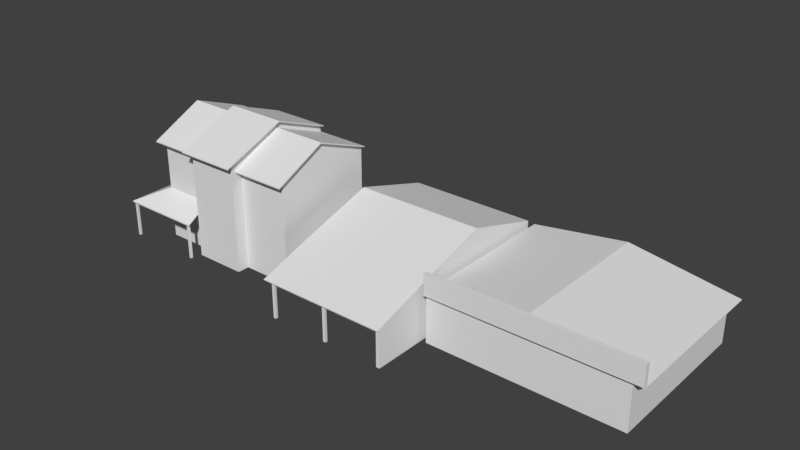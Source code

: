 # Source: conjunto_casa10.blend  (saved by Blender 2.79.0; exported with 4.5.12 LTS)
import bpy
from mathutils import Matrix  # noqa: F401  (used for matrix-valued properties, if any)

bpy.ops.wm.read_factory_settings(use_empty=True)
scene = bpy.context.scene
scene.name = 'Scene'

# ---- collections
col_collection_1 = bpy.data.collections.new('Collection 1'); scene.collection.children.link(col_collection_1)

# ---- materials (node trees are filled in below, after node groups)
mat_material = bpy.data.materials.new('Material')
mat_material.alpha_threshold = 0.0
mat_material.use_transparent_shadow = False
mat_material.roughness = 0.5
mat_material.line_color = (0.0, 0.0, 0.0, 1.0)

# ---- material node trees

# ---- world
world_world = bpy.data.worlds.new('World'); scene.world = world_world
world_world.color = (0.05088, 0.05088, 0.05088)
world_world.use_sun_shadow = False
world_world.sun_shadow_jitter_overblur = 0.0
world_world.cycles.sampling_method = 'MANUAL'

# ---- meshes
me_cube_002 = bpy.data.meshes.new('Cube.002')
me_cube_002.from_pydata([(-5.864, -3.582, -1.743), (-5.864, -3.582, 1.0), (-5.864, 5.569, -1.743), (-5.864, 5.569, 1.0), (5.161, -3.582, -1.743), (5.161, -3.582, 1.0), (5.161, 5.569, -1.743), (5.161, 5.569, 1.0), (-0.3517, -3.582, 1.85), (-5.864, -3.803, 1.0), (5.78, -3.803, 1.0), (-5.864, -3.803, 2.209), (5.78, -3.803, 2.209), (-5.864, -3.582, 2.209), (5.78, -3.582, 2.209), (-5.864, -3.582, 1.109), (-5.864, 5.569, 1.109), (-0.3517, 5.569, 1.914), (5.78, 5.569, 0.9515), (5.78, -3.582, 0.9515), (-0.3517, -3.582, 1.914), (5.78, 5.569, 0.9083), (5.78, -3.582, 0.9083), (5.78, -3.582, 1.0)], [], [(0, 1, 3, 2), (6, 7, 5, 4), (5, 8, 1), (3, 1, 15, 16), (8, 5, 19, 20), (4, 5, 1, 0), (1, 5, 10, 9), (9, 10, 12, 11), (11, 12, 14, 13), (9, 11, 13, 1), (17, 16, 15, 20), (18, 17, 20, 19), (1, 8, 20, 15), (7, 18, 21), (22, 21, 18, 19), (19, 5, 22), (5, 7, 21, 22), (23, 14, 12, 10), (10, 5, 23)])
me_cube_002.use_remesh_preserve_volume = False
me_cube_002.use_remesh_preserve_attributes = False
me_cube_002.use_mirror_vertex_groups = False
me_cube_002.update()
me_cube_001 = bpy.data.meshes.new('Cube.001')
me_cube_001.from_pydata([(-5.0, -2.241, -1.0), (-5.0, -2.241, 1.988), (-5.0, 7.077, -1.0), (-5.0, 7.077, 1.988), (1.993, -2.241, -1.0), (1.993, -2.241, 1.988), (1.993, 7.077, -1.0), (1.993, 7.077, 1.988), (-5.0, 2.418, 3.391), (1.993, 2.418, 3.391), (-5.448, 2.418, 3.429), (-5.448, 7.077, 2.026), (1.993, 7.077, 2.026), (1.993, 2.418, 3.429), (1.993, -2.241, 2.026), (-5.448, -2.241, 2.026), (1.993, -5.105, 1.071), (-5.448, -5.105, 1.071), (1.993, -5.105, 1.109), (-5.448, -5.105, 1.109), (-5.448, 2.418, 3.391), (-5.448, 7.077, 1.988), (-5.448, -2.241, 1.988), (-5.0, -4.998, -1.0), (-5.0, -4.998, 1.113), (-5.0, -4.852, -1.0), (-5.0, -4.852, 1.155), (-4.839, -4.998, -1.0), (-4.839, -4.998, 0.9522), (-4.839, -4.852, -1.0), (-4.839, -4.852, 0.9522), (1.789, -4.998, -1.0), (1.789, -4.998, 0.9522), (1.789, -4.852, -1.0), (1.789, -4.852, 0.9522), (1.993, -4.998, -1.0), (1.993, -4.998, 1.106), (-1.611, -4.998, -1.0), (-1.611, -4.998, 0.9522), (-1.611, -4.852, -1.0), (-1.611, -4.852, 0.9522), (-1.45, -4.998, -1.0), (-1.45, -4.998, 1.113), (-1.45, -4.852, -1.0), (-1.45, -4.998, 0.9522), (-1.45, -4.852, 0.9522), (1.789, -2.241, 1.988), (1.789, -2.241, -1.0), (1.789, -4.852, 1.152)], [], [(0, 1, 8, 3, 2), (6, 7, 9, 5, 4), (8, 1, 22, 20), (13, 10, 15, 14), (12, 11, 10, 13), (14, 15, 19, 18), (17, 16, 18, 19), (1, 46, 5, 36, 16, 17), (20, 22, 15, 10), (21, 20, 10, 11), (15, 22, 17, 19), (3, 8, 20, 21), (1, 17, 22), (5, 9, 13, 14), (9, 7, 12, 13), (5, 14, 18, 36), (23, 24, 26, 25), (29, 30, 28, 27), (27, 28, 24, 23), (25, 29, 27, 23), (30, 26, 24, 28), (31, 32, 34, 33), (35, 36, 32, 31), (37, 38, 40, 39), (43, 45, 44, 41), (41, 44, 38, 37), (30, 40, 38, 28), (28, 38, 42, 24), (45, 34, 32, 44), (44, 32, 36, 42), (38, 44, 42), (34, 46, 47, 33), (47, 46, 1, 0), (4, 5, 36, 35), (46, 34, 48), (36, 18, 16)])
me_cube_001.use_remesh_preserve_volume = False
me_cube_001.use_remesh_preserve_attributes = False
me_cube_001.use_mirror_vertex_groups = False
me_cube_001.update()
me_cube = bpy.data.meshes.new('Cube')
me_cube.from_pydata([(2.889, 1.0, -1.0), (2.889, -5.002, -1.0), (-6.118, -5.002, -1.0), (-6.118, 1.0, -1.0), (2.889, 1.0, 4.996), (2.889, -5.002, 4.996), (-6.118, -5.002, 4.996), (-6.118, 1.0, 4.996), (2.889, -5.002, 1.998), (2.889, 1.0, 1.998), (-0.1137, -5.002, -1.0), (-3.116, -5.002, -1.0), (-0.1137, 0.9982, 5.06), (-3.116, 1.0, 5.06), (-0.1137, -5.002, 4.996), (-3.116, -5.002, 4.996), (-0.1137, -5.692, -1.0), (-3.116, -5.692, -1.0), (-0.1137, 1.0, 5.416), (-3.116, 1.0, 5.416), (-0.1137, -5.692, 5.416), (-3.116, -5.692, 5.416), (-6.118, -5.002, 1.998), (-6.118, 1.0, 1.925), (-0.1137, -5.002, 1.998), (-3.116, -5.002, 1.998), (-0.1137, -5.692, 1.998), (-3.116, -5.692, 1.568), (-7.772, -6.33, -1.0), (-6.118, -5.002, 1.925), (-3.116, -5.002, 1.925), (-6.118, -1.793, 1.998), (-6.118, -1.793, 1.925), (-7.882, -6.399, 1.055), (-7.882, -6.399, 1.128), (-3.116, -6.399, 1.128), (-3.116, -6.399, 1.055), (-7.882, -1.793, 1.128), (-7.882, -1.793, 1.055), (2.889, -2.346, 6.287), (-7.772, -6.33, 1.11), (-3.116, -5.692, 1.495), (-7.772, -6.198, -1.0), (-7.772, -6.198, 1.115), (-7.64, -6.33, -1.0), (-7.64, -6.33, 1.102), (-7.64, -6.198, -1.0), (-7.64, -6.198, 1.188), (-7.772, -2.029, -1.0), (-7.772, -2.029, 1.11), (-7.772, -1.898, -1.0), (-7.772, -1.898, 1.115), (-7.64, -2.029, -1.0), (-7.64, -2.029, 1.188), (-7.64, -1.898, -1.0), (-7.64, -1.898, 1.188), (-3.383, -6.33, -1.0), (-3.383, -6.33, 1.11), (-3.383, -6.198, -1.0), (-3.383, -6.198, 1.188), (-3.252, -6.33, -1.0), (-3.252, -6.33, 1.102), (-3.252, -6.198, -1.0), (-3.252, -6.198, 1.188), (-0.1137, -2.348, 6.351), (-6.118, -2.346, 6.287), (-3.116, -2.346, 6.351), (-0.1137, -2.346, 6.707), (-3.116, -2.346, 6.707), (3.125, -2.348, 6.351), (3.125, -5.447, 4.856), (-3.116, -5.003, 5.06), (-6.426, 0.9982, 5.06), (-0.1137, -5.447, 4.856), (-6.426, -5.447, 4.856), (-6.426, -2.348, 6.351), (-0.1137, -5.003, 5.06), (0.1229, -6.137, 5.276), (-3.424, -6.137, 5.276), (-3.116, -5.445, 4.793), (-6.426, -5.445, 4.793), (3.125, -5.445, 4.793), (-0.1137, -5.445, 4.793), (0.1229, -6.136, 5.212), (-3.424, -6.136, 5.212), (-3.116, -5.447, 4.856), (3.125, -2.346, 6.287), (0.1229, -2.346, 6.707), (0.1229, 1.0, 5.416), (3.125, 1.0, 4.996), (0.1229, -2.348, 6.77), (0.1229, 0.9982, 5.48), (3.125, 0.9982, 5.06), (-6.426, -2.346, 6.287), (-6.426, 1.0, 4.996), (-3.424, 1.0, 5.416), (-3.424, -2.346, 6.707), (-3.424, 0.9982, 5.48), (-3.424, -2.348, 6.77)], [(14, 76), (15, 71)], [(0, 9, 8, 1), (87, 88, 91, 90), (4, 39, 5), (25, 15, 6, 22), (31, 7, 23), (30, 25, 27, 35, 36, 41), (32, 31, 23), (1, 8, 24, 10), (8, 5, 14, 24), (30, 11, 17, 41), (66, 71, 21, 68), (85, 21, 71), (16, 26, 41, 17), (26, 20, 21, 27), (86, 89, 92, 69), (66, 75, 74, 71), (10, 24, 26, 16), (64, 12, 18, 67), (20, 73, 76), (3, 32, 23), (11, 30, 29, 2), (46, 47, 45, 44), (29, 30, 41, 33), (6, 65, 7), (22, 6, 31), (2, 29, 32), (3, 2, 32), (36, 35, 34, 33), (33, 34, 37, 38), (25, 22, 27), (32, 29, 33, 38), (31, 32, 38, 37), (22, 31, 37, 34), (44, 45, 40, 28), (42, 43, 47, 46), (28, 40, 43, 42), (33, 41, 36), (27, 22, 34, 35), (54, 55, 53, 52), (52, 53, 49, 48), (50, 51, 55, 54), (48, 49, 51, 50), (62, 63, 61, 60), (60, 61, 57, 56), (58, 59, 63, 62), (56, 57, 59, 58), (13, 66, 68, 19), (41, 26, 27), (64, 67, 20, 76), (9, 4, 5, 8), (31, 6, 7), (69, 64, 76, 70), (77, 90, 98, 78), (13, 72, 75, 66), (39, 4, 89, 86), (67, 18, 88, 87), (25, 27, 79), (21, 20, 83, 84), (91, 97, 98, 90), (65, 6, 80, 93), (81, 86, 69, 70), (71, 74, 85), (80, 79, 85, 74), (82, 81, 70, 73), (84, 83, 77, 78), (6, 15, 79, 80), (14, 5, 81, 82), (24, 14, 82), (5, 39, 86, 81), (70, 76, 73), (83, 87, 90, 77), (20, 67, 87, 83), (93, 80, 74, 75), (94, 93, 75, 72), (96, 84, 78, 98), (95, 96, 98, 97), (7, 65, 93, 94), (68, 21, 84, 96), (19, 68, 96, 95), (15, 25, 79), (27, 21, 85, 79), (26, 24, 82), (26, 82, 73, 20), (69, 92, 12, 64)])
me_cube.materials.append(mat_material)
me_cube.use_remesh_preserve_volume = False
me_cube.use_remesh_preserve_attributes = False
me_cube.use_mirror_vertex_groups = False
me_cube.update()

# ---- objects
ob_cube_002 = bpy.data.objects.new('Cube.002', me_cube_002)
ob_cube_001 = bpy.data.objects.new('Cube.001', me_cube_001)
ob_cube = bpy.data.objects.new('Cube', me_cube)

# ---- transforms, parenting, visibility, modifiers, constraints
ob_cube_002.location = (17.82, -1.075, 1.699)
ob_cube_002.lineart.crease_threshold = 0.0
ob_cube_001.location = (9.677, -2.761, 0.9567)
ob_cube_001.lineart.crease_threshold = 0.0
ob_cube.location = (0.0, 0.0, 0.9567)
ob_cube.lock_rotations_4d = False
ob_cube.empty_display_type = 'ARROWS'
ob_cube.lineart.crease_threshold = 0.0

# ---- collection membership
col_collection_1.objects.link(ob_cube_002)
col_collection_1.objects.link(ob_cube_001)
col_collection_1.objects.link(ob_cube)

# ---- scene / render settings (as saved in the file)
scene.frame_start = 1; scene.frame_end = 250; scene.frame_set(1)
scene.render.engine = 'BLENDER_EEVEE_NEXT'
scene.render.resolution_percentage = 50
scene.render.dither_intensity = 0.0
scene.cycles.use_denoising = False
scene.cycles.samples = 128
scene.cycles.sampling_pattern = 'TABULATED_SOBOL'
scene.cycles.use_adaptive_sampling = False
scene.cycles.use_light_tree = False
scene.cycles.blur_glossy = 0.0
scene.cycles.sample_clamp_indirect = 0.0
scene.view_settings.view_transform = 'Standard'
bpy.context.view_layer.update()

# ---- added for rendering (the .blend has no active camera and no usable light): camera, sun
cam_auto = bpy.data.cameras.new('AutoCamera')
cam_auto.lens = 50.0
cam_auto.sensor_width = 36.0
cam_auto.clip_end = 1000.0
ob_auto_camera = bpy.data.objects.new('AutoCamera', cam_auto)
scene.collection.objects.link(ob_auto_camera)
ob_auto_camera.location = (39.9643, -40.2133, 29.5269)
ob_auto_camera.rotation_euler = (1.09748, -7.21219e-08, 0.694738)
scene.camera = ob_auto_camera
light_auto_sun = bpy.data.lights.new('AutoSun', 'SUN')
light_auto_sun.energy = 3.0
light_auto_sun.angle = 0.0523599
ob_auto_sun = bpy.data.objects.new('AutoSun', light_auto_sun)
scene.collection.objects.link(ob_auto_sun)
ob_auto_sun.rotation_euler = (0.872665, 0.174533, 0.523599)
bpy.context.view_layer.update()
